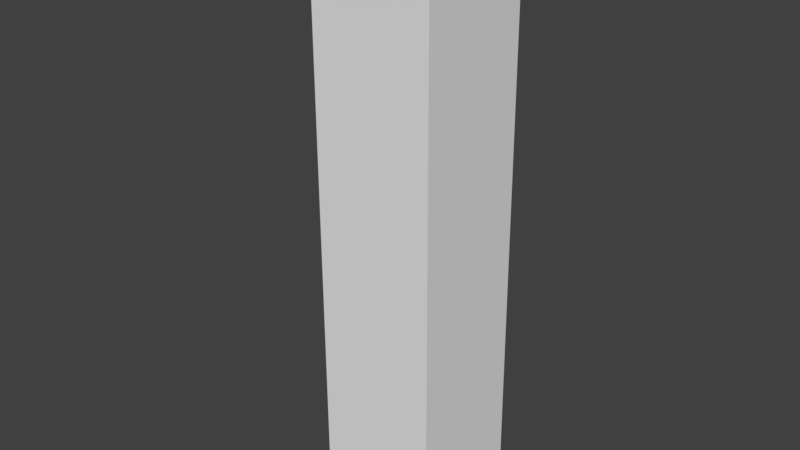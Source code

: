 # Source: constraint_with_undeform_bone.blend  (saved by Blender 2.79.0; exported with 4.5.12 LTS)
import bpy
from mathutils import Matrix  # noqa: F401  (used for matrix-valued properties, if any)

bpy.ops.wm.read_factory_settings(use_empty=True)
scene = bpy.context.scene
scene.name = 'Scene'

# ---- collections
col_collection_1 = bpy.data.collections.new('Collection 1'); scene.collection.children.link(col_collection_1)

# ---- materials (node trees are filled in below, after node groups)
mat_material = bpy.data.materials.new('Material')
mat_material.alpha_threshold = 0.0
mat_material.use_transparent_shadow = False
mat_material.roughness = 0.5
mat_material.line_color = (0.0, 0.0, 0.0, 1.0)

# ---- material node trees

# ---- world
world_world = bpy.data.worlds.new('World'); scene.world = world_world
world_world.color = (0.05088, 0.05088, 0.05088)
world_world.use_sun_shadow = False
world_world.sun_shadow_jitter_overblur = 0.0
world_world.cycles.sampling_method = 'MANUAL'

# ---- meshes
me_cube = bpy.data.meshes.new('Cube')
me_cube.from_pydata([(5.588e-08, 1.136e-07, -1.0), (0.5, 3.725e-08, -1.0), (0.0, -0.5, -1.0), (-0.5, 1.863e-07, -1.0), (1.192e-07, 0.5, -1.0), (0.5, 0.5, -1.0), (0.5, -0.5, -1.0), (-0.5, -0.5, -1.0), (-0.5, 0.5, -1.0), (-1.192e-07, -1.844e-07, 8.311), (6.706e-08, 0.5, 8.311), (-0.5, 0.0, 8.311), (-3.055e-07, -0.5, 8.311), (0.5, -3.725e-07, 8.311), (0.5, 0.5, 8.311), (-0.5, 0.5, 8.311), (-0.5, -0.5, 8.311), (0.5, -0.5, 8.311), (1.0, -2.85e-07, 3.656), (1.0, 0.5, 3.656), (1.0, -4.023e-07, 5.983), (1.0, -0.5, 3.656), (1.0, -1.565e-07, 1.328), (1.0, 0.5, 1.328), (1.0, 0.5, 5.983), (1.0, -0.5, 5.983), (1.0, -0.5, 1.328), (-2.906e-07, -1.0, 3.656), (0.5, -1.0, 3.656), (-4.098e-07, -1.0, 5.983), (-0.5, -1.0, 3.656), (-1.788e-07, -1.0, 1.328), (0.5, -1.0, 1.328), (0.5, -1.0, 5.983), (-0.5, -1.0, 5.983), (-0.5, -1.0, 1.328), (-1.0, 2.179e-07, 3.656), (-1.0, -0.5, 3.656), (-1.0, 2.086e-07, 5.983), (-1.0, 0.5, 3.656), (-1.0, 2.31e-07, 1.328), (-1.0, -0.5, 1.328), (-1.0, -0.5, 5.983), (-1.0, 0.5, 5.983), (-1.0, 0.5, 1.328), (2.291e-07, 1.0, 3.656), (0.5, 1.0, 3.656), (1.937e-07, 1.0, 1.328), (-0.5, 1.0, 3.656), (2.384e-07, 1.0, 5.983), (0.5, 1.0, 5.983), (0.5, 1.0, 1.328), (-0.5, 1.0, 1.328), (-0.5, 1.0, 5.983), (1.0, 0.5, -1.0), (1.0, -3.725e-08, -1.0), (1.0, -0.5, -1.0), (0.5, 1.0, -1.0), (1.788e-07, 1.0, -1.0), (-0.5, 1.0, -1.0), (1.0, 1.0, 1.328), (1.0, 1.0, 3.656), (1.0, 1.0, 5.983), (0.5, -1.0, -1.0), (-5.96e-08, -1.0, -1.0), (-0.5, -1.0, -1.0), (1.0, -1.0, 1.328), (1.0, -1.0, 3.656), (1.0, -1.0, 5.983), (-1.0, -0.5, -1.0), (-1.0, 2.608e-07, -1.0), (-1.0, 0.5, -1.0), (-1.0, -1.0, 1.328), (-1.0, -1.0, 3.656), (-1.0, -1.0, 5.983), (-1.0, 1.0, 1.328), (-1.0, 1.0, 3.656), (-1.0, 1.0, 5.983), (1.0, 0.5, 8.311), (1.0, -5.662e-07, 8.311), (1.0, -0.5, 8.311), (0.5, 1.0, 8.311), (2.757e-07, 1.0, 8.311), (-0.5, 1.0, 8.311), (0.5, -1.0, 8.311), (-5.066e-07, -1.0, 8.311), (-0.5, -1.0, 8.311), (-1.0, -0.5, 8.311), (-1.0, 1.788e-07, 8.311), (-1.0, 0.5, 8.311), (1.0, 1.0, -1.0), (1.0, -1.0, -1.0), (-1.0, -1.0, -1.0), (-1.0, 1.0, -1.0), (1.0, 1.0, 8.311), (1.0, -1.0, 8.311), (-1.0, -1.0, 8.311), (-1.0, 1.0, 8.311)], [], [(0, 4, 5, 1), (1, 5, 54, 55), (4, 58, 57, 5), (5, 57, 90, 54), (0, 1, 6, 2), (2, 6, 63, 64), (1, 55, 56, 6), (6, 56, 91, 63), (0, 2, 7, 3), (3, 7, 69, 70), (2, 64, 65, 7), (7, 65, 92, 69), (0, 3, 8, 4), (4, 8, 59, 58), (3, 70, 71, 8), (8, 71, 93, 59), (9, 13, 14, 10), (10, 14, 81, 82), (13, 79, 78, 14), (14, 78, 94, 81), (9, 10, 15, 11), (11, 15, 89, 88), (10, 82, 83, 15), (15, 83, 97, 89), (9, 11, 16, 12), (12, 16, 86, 85), (11, 88, 87, 16), (16, 87, 96, 86), (9, 12, 17, 13), (13, 17, 80, 79), (12, 85, 84, 17), (17, 84, 95, 80), (18, 22, 23, 19), (19, 23, 60, 61), (22, 55, 54, 23), (23, 54, 90, 60), (18, 19, 24, 20), (20, 24, 78, 79), (19, 61, 62, 24), (24, 62, 94, 78), (18, 20, 25, 21), (21, 25, 68, 67), (20, 79, 80, 25), (25, 80, 95, 68), (18, 21, 26, 22), (22, 26, 56, 55), (21, 67, 66, 26), (26, 66, 91, 56), (27, 31, 32, 28), (28, 32, 66, 67), (31, 64, 63, 32), (32, 63, 91, 66), (27, 28, 33, 29), (29, 33, 84, 85), (28, 67, 68, 33), (33, 68, 95, 84), (27, 29, 34, 30), (30, 34, 74, 73), (29, 85, 86, 34), (34, 86, 96, 74), (27, 30, 35, 31), (31, 35, 65, 64), (30, 73, 72, 35), (35, 72, 92, 65), (36, 40, 41, 37), (37, 41, 72, 73), (40, 70, 69, 41), (41, 69, 92, 72), (36, 37, 42, 38), (38, 42, 87, 88), (37, 73, 74, 42), (42, 74, 96, 87), (36, 38, 43, 39), (39, 43, 77, 76), (38, 88, 89, 43), (43, 89, 97, 77), (36, 39, 44, 40), (40, 44, 71, 70), (39, 76, 75, 44), (44, 75, 93, 71), (45, 49, 50, 46), (46, 50, 62, 61), (49, 82, 81, 50), (50, 81, 94, 62), (45, 46, 51, 47), (47, 51, 57, 58), (46, 61, 60, 51), (51, 60, 90, 57), (45, 47, 52, 48), (48, 52, 75, 76), (47, 58, 59, 52), (52, 59, 93, 75), (45, 48, 53, 49), (49, 53, 83, 82), (48, 76, 77, 53), (53, 77, 97, 83)])
me_cube.materials.append(mat_material)
me_cube.use_remesh_preserve_volume = False
me_cube.use_remesh_preserve_attributes = False
me_cube.use_mirror_vertex_groups = False
me_cube.update()
arm_armature = bpy.data.armatures.new('Armature')  # bones are not reproduced

# ---- objects
ob_armature = bpy.data.objects.new('Armature', arm_armature)
ob_cube = bpy.data.objects.new('Cube', me_cube)

# ---- transforms, parenting, visibility, modifiers, constraints
ob_armature.location = (0.01709, -0.008436, 0.006104)
ob_armature.rotation_euler = (-0.005043, -0.01077, 0.004276)
ob_armature.show_in_front = True
ob_armature.lineart.crease_threshold = 0.0
ob_cube.parent = ob_armature
ob_cube.matrix_parent_inverse = Matrix(((1.0, 0.0, 0.0, -0.01709), (0.0, 1.0, 0.0, 0.008436), (0.0, 0.0, 1.0, -0.006104), (0.0, 0.0, 0.0, 1.0)))
ob_cube.location = (0.0, 0.0, 0.0)
ob_cube.scale = (0.5, 0.5, 0.5)
ob_cube.lock_rotations_4d = False
ob_cube.empty_display_type = 'ARROWS'
ob_cube.lineart.crease_threshold = 0.0
_vg = ob_cube.vertex_groups.new(name='Bone')
for _i, _w in zip([0, 1, 2, 3, 4, 5, 6, 7, 8, 18, 19, 21, 22, 23, 26, 27, 28, 30, 31, 32, 35, 36, 37, 39, 40, 41, 44, 45, 46, 47, 48, 51, 52, 54, 55, 56, 57, 58, 59, 60, 61, 63, 64, 65, 66, 67, 69, 70, 71, 72, 73, 75, 76, 90, 91, 92, 93], [0.9965, 0.9958, 0.9957, 0.9955, 0.9955, 0.995, 0.9951, 0.9948, 0.9946, 0.04134, 0.0498, 0.05189, 0.9531, 0.9474, 0.9486, 0.05111, 0.05408, 0.05709, 0.9521, 0.9482, 0.946, 0.05233, 0.05756, 0.05572, 0.9485, 0.9446, 0.9434, 0.04395, 0.05042, 0.9494, 0.05358, 0.9459, 0.9438, 0.993, 0.9936, 0.9931, 0.9927, 0.993, 0.9924, 0.9421, 0.05466, 0.9931, 0.9934, 0.9927, 0.9439, 0.05752, 0.9925, 0.9929, 0.9923, 0.9408, 0.06189, 0.939, 0.05917, 0.9921, 0.9924, 0.9919, 0.9916]): _vg.add([_i], _w, 'REPLACE')
_vg = ob_cube.vertex_groups.new(name='Bone.001')
for _i, _w in zip([18, 19, 20, 21, 22, 23, 24, 25, 26, 27, 28, 29, 30, 31, 32, 33, 34, 35, 36, 37, 38, 39, 40, 41, 42, 43, 44, 45, 46, 47, 48, 49, 50, 51, 52, 53, 60, 61, 62, 66, 67, 68, 72, 73, 74, 75, 76, 77], [0.9081, 0.8997, 0.01405, 0.8957, 0.03878, 0.04959, 0.03014, 0.0254, 0.04703, 0.8979, 0.8916, 0.04359, 0.8862, 0.04037, 0.04759, 0.03756, 0.0577, 0.05075, 0.896, 0.8855, 0.06052, 0.8892, 0.04712, 0.05209, 0.06315, 0.06351, 0.0533, 0.9061, 0.899, 0.04569, 0.8932, 0.04841, 0.04407, 0.05117, 0.05306, 0.05906, 0.05474, 0.8903, 0.04552, 0.05286, 0.8845, 0.03953, 0.0556, 0.8768, 0.06468, 0.05741, 0.8822, 0.06552]): _vg.add([_i], _w, 'REPLACE')
_vg = ob_cube.vertex_groups.new(name='Bone.002')
for _i, _w in zip([9, 10, 11, 12, 13, 14, 15, 16, 17, 18, 19, 20, 21, 24, 25, 27, 28, 29, 30, 33, 34, 36, 37, 38, 39, 42, 43, 45, 46, 48, 49, 50, 53, 61, 62, 67, 68, 73, 74, 76, 77, 78, 79, 80, 81, 82, 83, 84, 85, 86, 87, 88, 89, 94, 95, 96, 97], [0.9938, 0.9926, 0.9915, 0.9934, 0.9946, 0.9934, 0.9905, 0.9912, 0.9942, 0.04239, 0.05039, 0.9662, 0.05244, 0.9577, 0.9601, 0.05103, 0.05431, 0.9504, 0.05672, 0.9535, 0.9386, 0.05171, 0.05691, 0.9357, 0.05512, 0.9328, 0.9325, 0.04382, 0.05061, 0.05326, 0.948, 0.9503, 0.9374, 0.05506, 0.9495, 0.05798, 0.9525, 0.0613, 0.9311, 0.05865, 0.9304, 0.9926, 0.9936, 0.9934, 0.991, 0.99, 0.9882, 0.9924, 0.9913, 0.9893, 0.9878, 0.9879, 0.9873, 0.9914, 0.9926, 0.9877, 0.9868]): _vg.add([_i], _w, 'REPLACE')
_m = ob_cube.modifiers.new('Armature', 'ARMATURE')
_m.object = ob_armature

# ---- collection membership
col_collection_1.objects.link(ob_armature)
col_collection_1.objects.link(ob_cube)

# ---- scene / render settings (as saved in the file)
scene.frame_start = 1; scene.frame_end = 80; scene.frame_set(80)
scene.render.engine = 'BLENDER_EEVEE_NEXT'
scene.render.resolution_percentage = 50
scene.render.dither_intensity = 0.0
scene.cycles.use_denoising = False
scene.cycles.samples = 128
scene.cycles.sampling_pattern = 'TABULATED_SOBOL'
scene.cycles.use_adaptive_sampling = False
scene.cycles.use_light_tree = False
scene.cycles.blur_glossy = 0.0
scene.cycles.sample_clamp_indirect = 0.0
scene.view_settings.view_transform = 'Standard'
bpy.context.view_layer.update()

# ---- added for rendering (the .blend has no active camera and no usable light): camera, sun
cam_auto = bpy.data.cameras.new('AutoCamera')
cam_auto.lens = 50.0
cam_auto.sensor_width = 36.0
cam_auto.clip_end = 1000.0
ob_auto_camera = bpy.data.objects.new('AutoCamera', cam_auto)
scene.collection.objects.link(ob_auto_camera)
ob_auto_camera.location = (4.5772, -5.69648, 5.65316)
ob_auto_camera.rotation_euler = (1.09748, -7.21219e-08, 0.694738)
scene.camera = ob_auto_camera
light_auto_sun = bpy.data.lights.new('AutoSun', 'SUN')
light_auto_sun.energy = 3.0
light_auto_sun.angle = 0.0523599
ob_auto_sun = bpy.data.objects.new('AutoSun', light_auto_sun)
scene.collection.objects.link(ob_auto_sun)
ob_auto_sun.rotation_euler = (0.872665, 0.174533, 0.523599)
bpy.context.view_layer.update()
